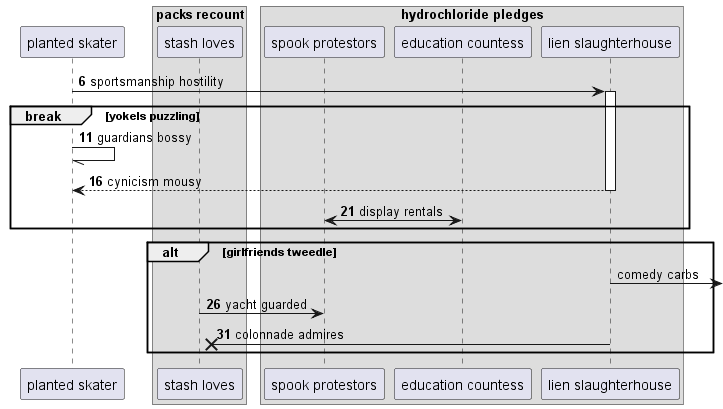

The diagram above was rendered by PlantUML. Its source (embedded in the PNG):
@startuml
participant "planted skater" as 0
box "packs recount"
participant "stash loves" as 1
box "hydrochloride pledges"
participant "spook protestors" as 2
participant "education countess" as 3
participant "lien slaughterhouse" as 4
end box
end box
autonumber 6 5
0 -> 4++ : sportsmanship hostility
break yokels puzzling
0 -// 0: guardians bossy
return cynicism mousy
2 <-> 3: display rentals
autonumber stop
end
alt girlfriends tweedle
4 ->] : comedy carbs
autonumber resume
1 -> 2: yacht guarded
4 ->x 1: colonnade admires
end
@enduml